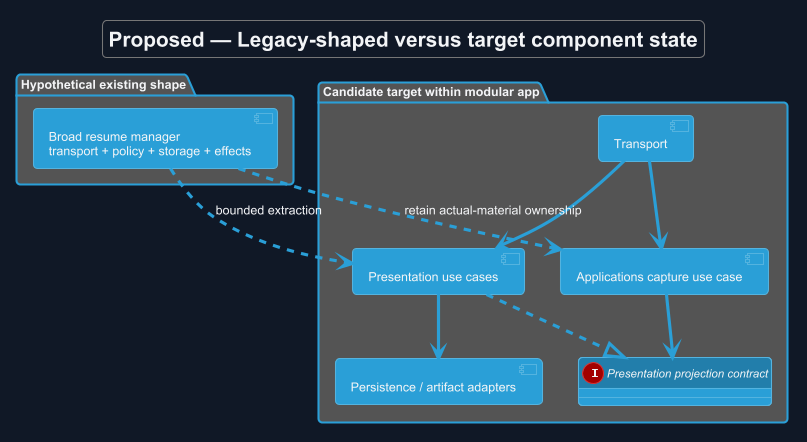

The diagram above was rendered by PlantUML. Its source (embedded in the PNG):
@startuml
!theme cyborg
skinparam backgroundColor #111827
skinparam defaultFontColor #F3F4F6
allowmixing
title Proposed — Legacy-shaped versus target component state
skinparam backgroundColor #111827
skinparam shadowing false
skinparam defaultFontName Arial
skinparam classAttributeIconSize 0

package "Hypothetical existing shape" {
 component "Broad resume manager\ntransport + policy + storage + effects" as M
}
package "Candidate target within modular app" {
 component "Transport" as T
 component "Presentation use cases" as P
 component "Applications capture use case" as A
 interface "Presentation projection contract" as PC
 component "Persistence / artifact adapters" as I
 T --> P
 T --> A
 A --> PC
 P ..|> PC
 P --> I
}
M ..> P : bounded extraction
M ..> A : retain actual-material ownership

@enduml